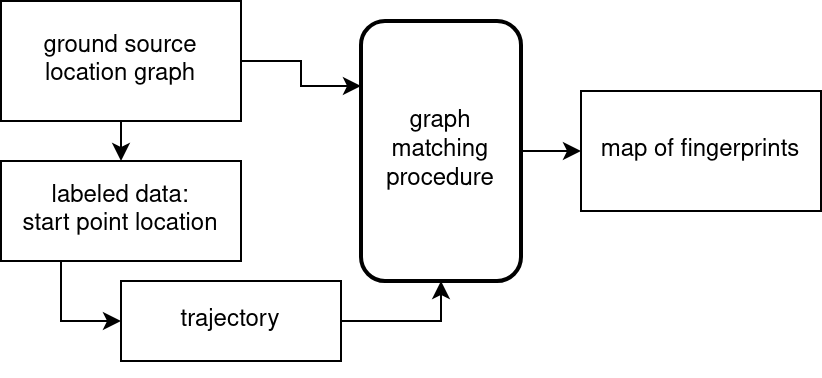

The diagram above was exported from draw.io. Its source (the exported page's mxGraphModel, read from the mxfile embedded in the PNG):
<mxGraphModel dx="1186" dy="554" grid="1" gridSize="10" guides="1" tooltips="1" connect="1" arrows="1" fold="1" page="1" pageScale="1" pageWidth="850" pageHeight="1100" math="0" shadow="0">
  <root>
    <mxCell id="0" />
    <mxCell id="1" parent="0" />
    <mxCell id="2" style="edgeStyle=orthogonalEdgeStyle;rounded=0;orthogonalLoop=1;jettySize=auto;html=1;exitX=1;exitY=0.5;exitDx=0;exitDy=0;entryX=0;entryY=0.25;entryDx=0;entryDy=0;" edge="1" source="4" target="7" parent="1">
      <mxGeometry relative="1" as="geometry" />
    </mxCell>
    <mxCell id="3" style="edgeStyle=orthogonalEdgeStyle;rounded=0;orthogonalLoop=1;jettySize=auto;html=1;exitX=0.5;exitY=1;exitDx=0;exitDy=0;entryX=0.5;entryY=0;entryDx=0;entryDy=0;fontSize=14;" edge="1" source="4" target="11" parent="1">
      <mxGeometry relative="1" as="geometry" />
    </mxCell>
    <mxCell id="4" value="ground source location graph " style="whiteSpace=wrap;html=1;" vertex="1" parent="1">
      <mxGeometry x="30" y="230" width="120" height="60" as="geometry" />
    </mxCell>
    <mxCell id="5" style="edgeStyle=orthogonalEdgeStyle;rounded=0;orthogonalLoop=1;jettySize=auto;html=1;exitX=1;exitY=0.5;exitDx=0;exitDy=0;entryX=0.5;entryY=1;entryDx=0;entryDy=0;" edge="1" source="9" target="7" parent="1">
      <mxGeometry relative="1" as="geometry" />
    </mxCell>
    <mxCell id="6" style="edgeStyle=orthogonalEdgeStyle;rounded=0;orthogonalLoop=1;jettySize=auto;html=1;exitX=1;exitY=0.5;exitDx=0;exitDy=0;entryX=0;entryY=0.5;entryDx=0;entryDy=0;" edge="1" source="7" target="8" parent="1">
      <mxGeometry relative="1" as="geometry" />
    </mxCell>
    <mxCell id="7" value="graph matching procedure" style="rounded=1;whiteSpace=wrap;html=1;strokeWidth=2;" vertex="1" parent="1">
      <mxGeometry x="210" y="240" width="80" height="130" as="geometry" />
    </mxCell>
    <mxCell id="8" value="map of fingerprints" style="whiteSpace=wrap;html=1;" vertex="1" parent="1">
      <mxGeometry x="320" y="275" width="120" height="60" as="geometry" />
    </mxCell>
    <mxCell id="9" value="trajectory" style="whiteSpace=wrap;html=1;" vertex="1" parent="1">
      <mxGeometry x="90" y="370" width="110" height="40" as="geometry" />
    </mxCell>
    <mxCell id="10" style="edgeStyle=orthogonalEdgeStyle;rounded=0;orthogonalLoop=1;jettySize=auto;html=1;exitX=0.25;exitY=1;exitDx=0;exitDy=0;entryX=0;entryY=0.5;entryDx=0;entryDy=0;fontSize=14;" edge="1" source="11" target="9" parent="1">
      <mxGeometry relative="1" as="geometry" />
    </mxCell>
    <mxCell id="11" value="&lt;div&gt;labeled data:&lt;/div&gt;&lt;div&gt;start point location&lt;br&gt;&lt;/div&gt;" style="whiteSpace=wrap;html=1;" vertex="1" parent="1">
      <mxGeometry x="30" y="310" width="120" height="50" as="geometry" />
    </mxCell>
    <mxCell id="12" style="edgeStyle=orthogonalEdgeStyle;rounded=0;orthogonalLoop=1;jettySize=auto;html=1;exitX=0.5;exitY=1;exitDx=0;exitDy=0;" edge="1" source="9" target="9" parent="1">
      <mxGeometry x="50" y="320" as="geometry" />
    </mxCell>
  </root>
</mxGraphModel>